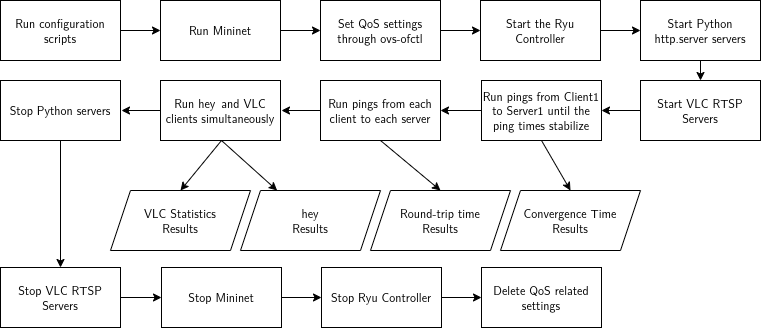

The diagram above was exported from draw.io. Its source (the exported page's mxGraphModel, read from the mxfile embedded in the PNG):
<mxGraphModel dx="1390" dy="766" grid="1" gridSize="10" guides="1" tooltips="1" connect="1" arrows="1" fold="1" page="1" pageScale="1" pageWidth="850" pageHeight="1100" math="0" shadow="0">
  <root>
    <mxCell id="0" />
    <mxCell id="1" parent="0" />
    <mxCell id="dD5XOHAsF09RPZbz-npr-14" style="edgeStyle=orthogonalEdgeStyle;rounded=0;orthogonalLoop=1;jettySize=auto;html=1;exitX=1;exitY=0.5;exitDx=0;exitDy=0;entryX=0;entryY=0.5;entryDx=0;entryDy=0;fontFamily=Latin Modern Sans;fontSource=https%3A%2F%2Fwww.1001fonts.com%2Fdownload%2Ffont%2Flatin-modern-sans.msans10-regular.otf;" parent="1" source="dD5XOHAsF09RPZbz-npr-1" target="dD5XOHAsF09RPZbz-npr-2" edge="1">
      <mxGeometry relative="1" as="geometry" />
    </mxCell>
    <mxCell id="dD5XOHAsF09RPZbz-npr-1" value="Run configuration scripts" style="rounded=0;whiteSpace=wrap;html=1;align=center;fontFamily=Latin Modern Sans;fontSource=https%3A%2F%2Fwww.1001fonts.com%2Fdownload%2Ffont%2Flatin-modern-sans.msans10-regular.otf;" parent="1" vertex="1">
      <mxGeometry x="40" y="40" width="120" height="60" as="geometry" />
    </mxCell>
    <mxCell id="dD5XOHAsF09RPZbz-npr-15" style="edgeStyle=orthogonalEdgeStyle;rounded=0;orthogonalLoop=1;jettySize=auto;html=1;exitX=1;exitY=0.5;exitDx=0;exitDy=0;fontFamily=Latin Modern Sans;fontSource=https%3A%2F%2Fwww.1001fonts.com%2Fdownload%2Ffont%2Flatin-modern-sans.msans10-regular.otf;" parent="1" source="dD5XOHAsF09RPZbz-npr-2" target="dD5XOHAsF09RPZbz-npr-3" edge="1">
      <mxGeometry relative="1" as="geometry" />
    </mxCell>
    <mxCell id="dD5XOHAsF09RPZbz-npr-2" value="Run Mininet" style="rounded=0;whiteSpace=wrap;html=1;fontFamily=Latin Modern Sans;fontSource=https%3A%2F%2Fwww.1001fonts.com%2Fdownload%2Ffont%2Flatin-modern-sans.msans10-regular.otf;" parent="1" vertex="1">
      <mxGeometry x="200" y="40" width="120" height="60" as="geometry" />
    </mxCell>
    <mxCell id="dD5XOHAsF09RPZbz-npr-16" style="edgeStyle=orthogonalEdgeStyle;rounded=0;orthogonalLoop=1;jettySize=auto;html=1;exitX=1;exitY=0.5;exitDx=0;exitDy=0;entryX=0;entryY=0.5;entryDx=0;entryDy=0;fontFamily=Latin Modern Sans;fontSource=https%3A%2F%2Fwww.1001fonts.com%2Fdownload%2Ffont%2Flatin-modern-sans.msans10-regular.otf;" parent="1" source="dD5XOHAsF09RPZbz-npr-3" target="dD5XOHAsF09RPZbz-npr-4" edge="1">
      <mxGeometry relative="1" as="geometry" />
    </mxCell>
    <mxCell id="dD5XOHAsF09RPZbz-npr-3" value="Set QoS settings through &lt;font&gt;ovs-ofctl&lt;/font&gt;" style="rounded=0;whiteSpace=wrap;html=1;fontFamily=Latin Modern Sans;fontSource=https%3A%2F%2Fwww.1001fonts.com%2Fdownload%2Ffont%2Flatin-modern-sans.msans10-regular.otf;" parent="1" vertex="1">
      <mxGeometry x="360" y="40" width="120" height="60" as="geometry" />
    </mxCell>
    <mxCell id="dD5XOHAsF09RPZbz-npr-17" style="edgeStyle=orthogonalEdgeStyle;rounded=0;orthogonalLoop=1;jettySize=auto;html=1;exitX=1;exitY=0.5;exitDx=0;exitDy=0;entryX=0;entryY=0.5;entryDx=0;entryDy=0;fontFamily=Latin Modern Sans;fontSource=https%3A%2F%2Fwww.1001fonts.com%2Fdownload%2Ffont%2Flatin-modern-sans.msans10-regular.otf;" parent="1" source="dD5XOHAsF09RPZbz-npr-4" target="dD5XOHAsF09RPZbz-npr-5" edge="1">
      <mxGeometry relative="1" as="geometry" />
    </mxCell>
    <mxCell id="dD5XOHAsF09RPZbz-npr-4" value="Start the Ryu Controller" style="rounded=0;whiteSpace=wrap;html=1;fontFamily=Latin Modern Sans;fontSource=https%3A%2F%2Fwww.1001fonts.com%2Fdownload%2Ffont%2Flatin-modern-sans.msans10-regular.otf;" parent="1" vertex="1">
      <mxGeometry x="520" y="40" width="120" height="60" as="geometry" />
    </mxCell>
    <mxCell id="pINoiAvB8yKzyhKqYrWV-6" style="edgeStyle=none;rounded=0;orthogonalLoop=1;jettySize=auto;html=1;exitX=0.5;exitY=1;exitDx=0;exitDy=0;entryX=0.5;entryY=0;entryDx=0;entryDy=0;fontFamily=Latin Modern Sans;fontSource=https%3A%2F%2Fwww.1001fonts.com%2Fdownload%2Ffont%2Flatin-modern-sans.msans10-regular.otf;" parent="1" source="dD5XOHAsF09RPZbz-npr-5" target="pINoiAvB8yKzyhKqYrWV-2" edge="1">
      <mxGeometry relative="1" as="geometry" />
    </mxCell>
    <mxCell id="dD5XOHAsF09RPZbz-npr-5" value="Start Python &lt;font&gt;http.server&lt;/font&gt; servers" style="rounded=0;whiteSpace=wrap;html=1;fontFamily=Latin Modern Sans;fontSource=https%3A%2F%2Fwww.1001fonts.com%2Fdownload%2Ffont%2Flatin-modern-sans.msans10-regular.otf;" parent="1" vertex="1">
      <mxGeometry x="680" y="40" width="120" height="60" as="geometry" />
    </mxCell>
    <mxCell id="dD5XOHAsF09RPZbz-npr-25" style="rounded=0;orthogonalLoop=1;jettySize=auto;html=1;exitX=0.5;exitY=1;exitDx=0;exitDy=0;entryX=0.5;entryY=0;entryDx=0;entryDy=0;fontFamily=Latin Modern Sans;fontSource=https%3A%2F%2Fwww.1001fonts.com%2Fdownload%2Ffont%2Flatin-modern-sans.msans10-regular.otf;" parent="1" source="dD5XOHAsF09RPZbz-npr-6" target="dD5XOHAsF09RPZbz-npr-13" edge="1">
      <mxGeometry relative="1" as="geometry" />
    </mxCell>
    <mxCell id="dD5XOHAsF09RPZbz-npr-30" style="edgeStyle=orthogonalEdgeStyle;rounded=0;orthogonalLoop=1;jettySize=auto;html=1;exitX=0;exitY=0.5;exitDx=0;exitDy=0;entryX=1;entryY=0.5;entryDx=0;entryDy=0;fontFamily=Latin Modern Sans;fontSource=https%3A%2F%2Fwww.1001fonts.com%2Fdownload%2Ffont%2Flatin-modern-sans.msans10-regular.otf;" parent="1" source="dD5XOHAsF09RPZbz-npr-6" edge="1">
      <mxGeometry relative="1" as="geometry">
        <mxPoint x="321" y="150" as="targetPoint" />
      </mxGeometry>
    </mxCell>
    <mxCell id="dD5XOHAsF09RPZbz-npr-6" value="Run pings from each client to each server" style="rounded=0;whiteSpace=wrap;html=1;fontFamily=Latin Modern Sans;fontSource=https%3A%2F%2Fwww.1001fonts.com%2Fdownload%2Ffont%2Flatin-modern-sans.msans10-regular.otf;" parent="1" vertex="1">
      <mxGeometry x="360" y="120" width="120" height="60" as="geometry" />
    </mxCell>
    <mxCell id="dD5XOHAsF09RPZbz-npr-32" style="edgeStyle=orthogonalEdgeStyle;rounded=0;orthogonalLoop=1;jettySize=auto;html=1;exitX=0;exitY=0.5;exitDx=0;exitDy=0;entryX=1;entryY=0.5;entryDx=0;entryDy=0;fontFamily=Latin Modern Sans;fontSource=https%3A%2F%2Fwww.1001fonts.com%2Fdownload%2Ffont%2Flatin-modern-sans.msans10-regular.otf;" parent="1" edge="1">
      <mxGeometry relative="1" as="geometry">
        <mxPoint x="201" y="150" as="sourcePoint" />
        <mxPoint x="161" y="150" as="targetPoint" />
      </mxGeometry>
    </mxCell>
    <mxCell id="pINoiAvB8yKzyhKqYrWV-20" style="rounded=0;orthogonalLoop=1;jettySize=auto;html=1;exitX=0.5;exitY=1;exitDx=0;exitDy=0;entryX=0.5;entryY=0;entryDx=0;entryDy=0;fontFamily=Latin Modern Sans;fontSource=https%3A%2F%2Fwww.1001fonts.com%2Fdownload%2Ffont%2Flatin-modern-sans.msans10-regular.otf;" parent="1" target="pINoiAvB8yKzyhKqYrWV-4" edge="1">
      <mxGeometry relative="1" as="geometry">
        <mxPoint x="261" y="180" as="sourcePoint" />
      </mxGeometry>
    </mxCell>
    <mxCell id="pINoiAvB8yKzyhKqYrWV-21" style="rounded=0;orthogonalLoop=1;jettySize=auto;html=1;exitX=0.5;exitY=1;exitDx=0;exitDy=0;fontFamily=Latin Modern Sans;fontSource=https%3A%2F%2Fwww.1001fonts.com%2Fdownload%2Ffont%2Flatin-modern-sans.msans10-regular.otf;" parent="1" target="dD5XOHAsF09RPZbz-npr-12" edge="1">
      <mxGeometry relative="1" as="geometry">
        <mxPoint x="261" y="180" as="sourcePoint" />
      </mxGeometry>
    </mxCell>
    <mxCell id="pINoiAvB8yKzyhKqYrWV-22" style="edgeStyle=orthogonalEdgeStyle;rounded=0;orthogonalLoop=1;jettySize=auto;html=1;exitX=1;exitY=0.5;exitDx=0;exitDy=0;entryX=0;entryY=0.5;entryDx=0;entryDy=0;fontFamily=Latin Modern Sans;fontSource=https%3A%2F%2Fwww.1001fonts.com%2Fdownload%2Ffont%2Flatin-modern-sans.msans10-regular.otf;" parent="1" source="dD5XOHAsF09RPZbz-npr-9" target="dD5XOHAsF09RPZbz-npr-10" edge="1">
      <mxGeometry relative="1" as="geometry" />
    </mxCell>
    <mxCell id="dD5XOHAsF09RPZbz-npr-9" value="Stop Ryu Controller" style="rounded=0;whiteSpace=wrap;html=1;fontFamily=Latin Modern Sans;fontSource=https%3A%2F%2Fwww.1001fonts.com%2Fdownload%2Ffont%2Flatin-modern-sans.msans10-regular.otf;" parent="1" vertex="1">
      <mxGeometry x="361" y="307" width="120" height="60" as="geometry" />
    </mxCell>
    <mxCell id="dD5XOHAsF09RPZbz-npr-10" value="Delete QoS related settings" style="rounded=0;whiteSpace=wrap;html=1;fontFamily=Latin Modern Sans;fontSource=https%3A%2F%2Fwww.1001fonts.com%2Fdownload%2Ffont%2Flatin-modern-sans.msans10-regular.otf;" parent="1" vertex="1">
      <mxGeometry x="521" y="307" width="120" height="60" as="geometry" />
    </mxCell>
    <mxCell id="dD5XOHAsF09RPZbz-npr-12" value="hey&lt;br&gt;Results" style="shape=parallelogram;perimeter=parallelogramPerimeter;whiteSpace=wrap;html=1;fixedSize=1;fontFamily=Latin Modern Sans;fontSource=https%3A%2F%2Fwww.1001fonts.com%2Fdownload%2Ffont%2Flatin-modern-sans.msans10-regular.otf;" parent="1" vertex="1">
      <mxGeometry x="280" y="230" width="140" height="60" as="geometry" />
    </mxCell>
    <mxCell id="dD5XOHAsF09RPZbz-npr-13" value="Round-trip time&lt;br&gt;Results" style="shape=parallelogram;perimeter=parallelogramPerimeter;whiteSpace=wrap;html=1;fixedSize=1;fontFamily=Latin Modern Sans;fontSource=https%3A%2F%2Fwww.1001fonts.com%2Fdownload%2Ffont%2Flatin-modern-sans.msans10-regular.otf;" parent="1" vertex="1">
      <mxGeometry x="410" y="230" width="140" height="60" as="geometry" />
    </mxCell>
    <mxCell id="dD5XOHAsF09RPZbz-npr-29" style="edgeStyle=orthogonalEdgeStyle;rounded=0;orthogonalLoop=1;jettySize=auto;html=1;exitX=0;exitY=0.5;exitDx=0;exitDy=0;entryX=1;entryY=0.5;entryDx=0;entryDy=0;fontFamily=Latin Modern Sans;fontSource=https%3A%2F%2Fwww.1001fonts.com%2Fdownload%2Ffont%2Flatin-modern-sans.msans10-regular.otf;" parent="1" source="dD5XOHAsF09RPZbz-npr-27" target="dD5XOHAsF09RPZbz-npr-6" edge="1">
      <mxGeometry relative="1" as="geometry" />
    </mxCell>
    <mxCell id="dD5XOHAsF09RPZbz-npr-37" style="rounded=0;orthogonalLoop=1;jettySize=auto;html=1;exitX=0.5;exitY=1;exitDx=0;exitDy=0;entryX=0.5;entryY=0;entryDx=0;entryDy=0;fontFamily=Latin Modern Sans;fontSource=https%3A%2F%2Fwww.1001fonts.com%2Fdownload%2Ffont%2Flatin-modern-sans.msans10-regular.otf;" parent="1" source="dD5XOHAsF09RPZbz-npr-27" target="dD5XOHAsF09RPZbz-npr-36" edge="1">
      <mxGeometry relative="1" as="geometry" />
    </mxCell>
    <mxCell id="dD5XOHAsF09RPZbz-npr-27" value="Run pings from Client1 to Server1 until the ping times stabilize" style="rounded=0;whiteSpace=wrap;html=1;fontFamily=Latin Modern Sans;fontSource=https%3A%2F%2Fwww.1001fonts.com%2Fdownload%2Ffont%2Flatin-modern-sans.msans10-regular.otf;" parent="1" vertex="1">
      <mxGeometry x="521" y="120" width="120" height="60" as="geometry" />
    </mxCell>
    <mxCell id="dD5XOHAsF09RPZbz-npr-36" value="Convergence Time&lt;br&gt;Results" style="shape=parallelogram;perimeter=parallelogramPerimeter;whiteSpace=wrap;html=1;fixedSize=1;fontFamily=Latin Modern Sans;fontSource=https%3A%2F%2Fwww.1001fonts.com%2Fdownload%2Ffont%2Flatin-modern-sans.msans10-regular.otf;" parent="1" vertex="1">
      <mxGeometry x="540" y="230" width="140" height="60" as="geometry" />
    </mxCell>
    <mxCell id="pINoiAvB8yKzyhKqYrWV-7" style="edgeStyle=none;rounded=0;orthogonalLoop=1;jettySize=auto;html=1;exitX=0;exitY=0.5;exitDx=0;exitDy=0;entryX=1;entryY=0.5;entryDx=0;entryDy=0;fontFamily=Latin Modern Sans;fontSource=https%3A%2F%2Fwww.1001fonts.com%2Fdownload%2Ffont%2Flatin-modern-sans.msans10-regular.otf;" parent="1" source="pINoiAvB8yKzyhKqYrWV-2" target="dD5XOHAsF09RPZbz-npr-27" edge="1">
      <mxGeometry relative="1" as="geometry" />
    </mxCell>
    <mxCell id="pINoiAvB8yKzyhKqYrWV-2" value="Start VLC RTSP Servers" style="rounded=0;whiteSpace=wrap;html=1;fontFamily=Latin Modern Sans;fontSource=https%3A%2F%2Fwww.1001fonts.com%2Fdownload%2Ffont%2Flatin-modern-sans.msans10-regular.otf;" parent="1" vertex="1">
      <mxGeometry x="680" y="120" width="120" height="60" as="geometry" />
    </mxCell>
    <mxCell id="pINoiAvB8yKzyhKqYrWV-13" style="edgeStyle=none;rounded=0;orthogonalLoop=1;jettySize=auto;html=1;exitX=1;exitY=0.5;exitDx=0;exitDy=0;fontFamily=Latin Modern Sans;fontSource=https%3A%2F%2Fwww.1001fonts.com%2Fdownload%2Ffont%2Flatin-modern-sans.msans10-regular.otf;" parent="1" source="pINoiAvB8yKzyhKqYrWV-3" target="dD5XOHAsF09RPZbz-npr-9" edge="1">
      <mxGeometry relative="1" as="geometry" />
    </mxCell>
    <mxCell id="pINoiAvB8yKzyhKqYrWV-3" value="Stop Mininet" style="rounded=0;whiteSpace=wrap;html=1;fontFamily=Latin Modern Sans;fontSource=https%3A%2F%2Fwww.1001fonts.com%2Fdownload%2Ffont%2Flatin-modern-sans.msans10-regular.otf;" parent="1" vertex="1">
      <mxGeometry x="201" y="307" width="120" height="60" as="geometry" />
    </mxCell>
    <mxCell id="pINoiAvB8yKzyhKqYrWV-4" value="VLC Statistics&lt;br&gt;Results" style="shape=parallelogram;perimeter=parallelogramPerimeter;whiteSpace=wrap;html=1;fixedSize=1;fontFamily=Latin Modern Sans;fontSource=https%3A%2F%2Fwww.1001fonts.com%2Fdownload%2Ffont%2Flatin-modern-sans.msans10-regular.otf;" parent="1" vertex="1">
      <mxGeometry x="150" y="230" width="140" height="60" as="geometry" />
    </mxCell>
    <mxCell id="dFupu5YmwAMZ3sTzykZm-2" style="edgeStyle=orthogonalEdgeStyle;rounded=0;orthogonalLoop=1;jettySize=auto;html=1;exitX=1;exitY=0.5;exitDx=0;exitDy=0;entryX=0;entryY=0.5;entryDx=0;entryDy=0;fontFamily=Latin Modern Sans;fontSource=https%3A%2F%2Fwww.1001fonts.com%2Fdownload%2Ffont%2Flatin-modern-sans.msans10-regular.otf;" parent="1" source="dFupu5YmwAMZ3sTzykZm-1" target="pINoiAvB8yKzyhKqYrWV-3" edge="1">
      <mxGeometry relative="1" as="geometry" />
    </mxCell>
    <mxCell id="dFupu5YmwAMZ3sTzykZm-1" value="Stop VLC RTSP Servers" style="rounded=0;whiteSpace=wrap;html=1;fontFamily=Latin Modern Sans;fontSource=https%3A%2F%2Fwww.1001fonts.com%2Fdownload%2Ffont%2Flatin-modern-sans.msans10-regular.otf;" parent="1" vertex="1">
      <mxGeometry x="40" y="307" width="120" height="60" as="geometry" />
    </mxCell>
    <mxCell id="dFupu5YmwAMZ3sTzykZm-4" value="Run &lt;font&gt;hey&lt;/font&gt;&amp;nbsp;and VLC clients simultaneously" style="rounded=0;whiteSpace=wrap;html=1;fontFamily=Latin Modern Sans;fontSource=https%3A%2F%2Fwww.1001fonts.com%2Fdownload%2Ffont%2Flatin-modern-sans.msans10-regular.otf;" parent="1" vertex="1">
      <mxGeometry x="200" y="120" width="120" height="60" as="geometry" />
    </mxCell>
    <mxCell id="dFupu5YmwAMZ3sTzykZm-6" style="edgeStyle=orthogonalEdgeStyle;rounded=0;orthogonalLoop=1;jettySize=auto;html=1;exitX=0.5;exitY=1;exitDx=0;exitDy=0;fontFamily=Latin Modern Sans;fontSource=https%3A%2F%2Fwww.1001fonts.com%2Fdownload%2Ffont%2Flatin-modern-sans.msans10-regular.otf;" parent="1" source="dFupu5YmwAMZ3sTzykZm-5" target="dFupu5YmwAMZ3sTzykZm-1" edge="1">
      <mxGeometry relative="1" as="geometry" />
    </mxCell>
    <mxCell id="dFupu5YmwAMZ3sTzykZm-5" value="Stop Python servers" style="rounded=0;whiteSpace=wrap;html=1;fontFamily=Latin Modern Sans;fontSource=https%3A%2F%2Fwww.1001fonts.com%2Fdownload%2Ffont%2Flatin-modern-sans.msans10-regular.otf;" parent="1" vertex="1">
      <mxGeometry x="40" y="120" width="120" height="60" as="geometry" />
    </mxCell>
  </root>
</mxGraphModel>